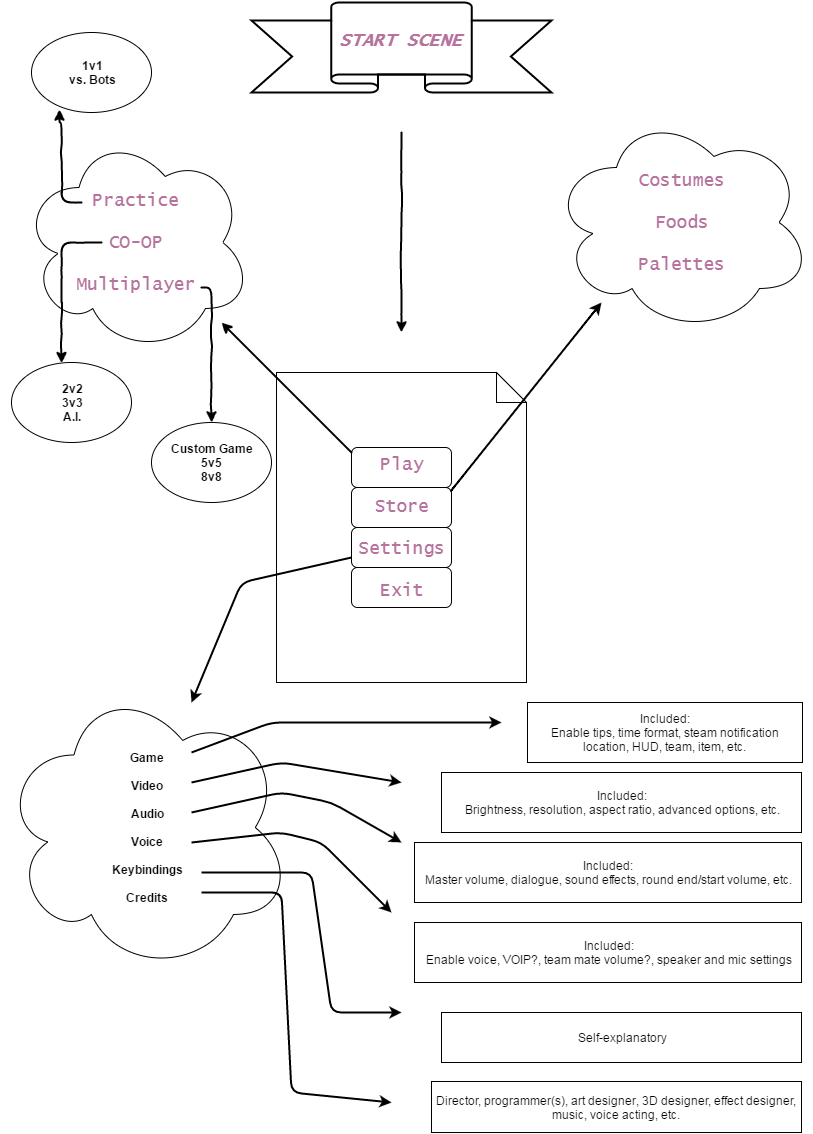

The diagram above was exported from draw.io. Its source (the exported page's mxGraphModel, read from the mxfile embedded in the PNG):
<mxGraphModel dx="1434" dy="814" grid="1" gridSize="10" guides="1" tooltips="1" connect="1" arrows="1" fold="1" page="1" pageScale="1" pageWidth="826" pageHeight="1169" background="#ffffff" math="0" shadow="0">
  <root>
    <mxCell id="0" />
    <mxCell id="1" parent="0" />
    <mxCell id="7" value="Practice&lt;div&gt;&lt;br&gt;&lt;div&gt;CO-OP&lt;/div&gt;&lt;div&gt;&lt;br&gt;&lt;/div&gt;&lt;div&gt;Multiplayer&lt;/div&gt;&lt;/div&gt;" style="ellipse;shape=cloud;whiteSpace=wrap;html=1;fontFamily=Lucida Console;fontSize=18;fontColor=#B5739D;" vertex="1" parent="1">
      <mxGeometry x="20" y="160" width="230" height="220" as="geometry" />
    </mxCell>
    <mxCell id="9" value="" style="ellipse;whiteSpace=wrap;html=1;fontFamily=Lucida Console;fontSize=18;fontColor=#B5739D;labelBackgroundColor=none;" vertex="1" parent="1">
      <mxGeometry x="330" y="430" width="120" height="80" as="geometry" />
    </mxCell>
    <mxCell id="3" value="START SCENE" style="verticalLabelPosition=middle;verticalAlign=middle;html=1;strokeWidth=2;shape=mxgraph.basic.banner;fontFamily=Lucida Console;labelPosition=center;align=center;fontStyle=3;fontSize=18;horizontal=1;spacingTop=-12;fontColor=#B5739D;" vertex="1" parent="1">
      <mxGeometry x="250" y="30" width="300" height="90" as="geometry" />
    </mxCell>
    <mxCell id="4" value="" style="endArrow=classic;html=1;fontFamily=Lucida Console;fontSize=18;fontColor=#B5739D;fontStyle=0;rounded=1;shadow=0;comic=1;strokeWidth=2;" edge="1" parent="1">
      <mxGeometry width="50" height="50" relative="1" as="geometry">
        <mxPoint x="400" y="160" as="sourcePoint" />
        <mxPoint x="400" y="360" as="targetPoint" />
        <Array as="points" />
      </mxGeometry>
    </mxCell>
    <mxCell id="5" value="Play&lt;div&gt;&lt;br&gt;&lt;div&gt;Store&lt;/div&gt;&lt;div&gt;&lt;br&gt;&lt;/div&gt;&lt;div&gt;Settings&lt;/div&gt;&lt;div&gt;&lt;br&gt;&lt;/div&gt;&lt;div&gt;Exit&lt;/div&gt;&lt;/div&gt;" style="shape=note;whiteSpace=wrap;html=1;fontFamily=Lucida Console;fontSize=18;fontColor=#B5739D;" vertex="1" parent="1">
      <mxGeometry x="275" y="400" width="250" height="310" as="geometry" />
    </mxCell>
    <mxCell id="6" value="" style="endArrow=classic;html=1;shadow=0;fontFamily=Lucida Console;fontSize=18;fontColor=#B5739D;strokeWidth=2;comic=1;" edge="1" parent="1">
      <mxGeometry width="50" height="50" relative="1" as="geometry">
        <mxPoint x="350" y="480" as="sourcePoint" />
        <mxPoint x="220" y="350" as="targetPoint" />
        <Array as="points" />
      </mxGeometry>
    </mxCell>
    <mxCell id="8" value="" style="endArrow=classic;html=1;shadow=0;strokeWidth=2;fontFamily=Lucida Console;fontSize=18;fontColor=#B5739D;exitX=0.99;exitY=0.1;exitPerimeter=0;" edge="1" parent="1" source="12">
      <mxGeometry width="50" height="50" relative="1" as="geometry">
        <mxPoint x="450" y="520" as="sourcePoint" />
        <mxPoint x="600" y="330" as="targetPoint" />
      </mxGeometry>
    </mxCell>
    <mxCell id="10" value="" style="rounded=1;whiteSpace=wrap;html=1;labelBackgroundColor=none;fillColor=none;fontFamily=Lucida Console;fontSize=18;fontColor=#B5739D;" vertex="1" parent="1">
      <mxGeometry x="350" y="475" width="100" height="40" as="geometry" />
    </mxCell>
    <mxCell id="12" value="" style="rounded=1;whiteSpace=wrap;html=1;labelBackgroundColor=none;fillColor=none;fontFamily=Lucida Console;fontSize=18;fontColor=#B5739D;" vertex="1" parent="1">
      <mxGeometry x="350" y="515" width="100" height="40" as="geometry" />
    </mxCell>
    <mxCell id="13" value="" style="rounded=1;whiteSpace=wrap;html=1;labelBackgroundColor=none;fillColor=none;fontFamily=Lucida Console;fontSize=18;fontColor=#B5739D;" vertex="1" parent="1">
      <mxGeometry x="350" y="555" width="100" height="40" as="geometry" />
    </mxCell>
    <mxCell id="14" value="" style="rounded=1;whiteSpace=wrap;html=1;labelBackgroundColor=none;fillColor=none;fontFamily=Lucida Console;fontSize=18;fontColor=#B5739D;" vertex="1" parent="1">
      <mxGeometry x="350" y="595" width="100" height="40" as="geometry" />
    </mxCell>
    <mxCell id="15" value="Costumes&lt;div&gt;&lt;br&gt;&lt;/div&gt;&lt;div&gt;Foods&lt;/div&gt;&lt;div&gt;&lt;br&gt;&lt;/div&gt;&lt;div&gt;Palettes&lt;/div&gt;" style="ellipse;shape=cloud;whiteSpace=wrap;html=1;labelBackgroundColor=none;fillColor=none;fontFamily=Lucida Console;fontSize=18;fontColor=#B5739D;" vertex="1" parent="1">
      <mxGeometry x="550" y="140" width="260" height="220" as="geometry" />
    </mxCell>
    <mxCell id="17" style="edgeStyle=orthogonalEdgeStyle;rounded=1;comic=1;html=1;shadow=0;jettySize=auto;orthogonalLoop=1;strokeWidth=2;fontFamily=Lucida Console;fontSize=18;fontColor=#B5739D;" edge="1" parent="1" target="18">
      <mxGeometry relative="1" as="geometry">
        <mxPoint x="60" y="420" as="targetPoint" />
        <mxPoint x="100" y="270" as="sourcePoint" />
        <Array as="points">
          <mxPoint x="60" y="320" />
          <mxPoint x="60" y="320" />
        </Array>
      </mxGeometry>
    </mxCell>
    <mxCell id="18" value="&lt;b&gt;2v2&lt;/b&gt;&lt;div&gt;&lt;b&gt;3v3&lt;/b&gt;&lt;/div&gt;&lt;div&gt;&lt;b&gt;A.I.&lt;/b&gt;&lt;/div&gt;" style="ellipse;whiteSpace=wrap;html=1;" vertex="1" parent="1">
      <mxGeometry x="10" y="390" width="120" height="80" as="geometry" />
    </mxCell>
    <mxCell id="19" style="edgeStyle=orthogonalEdgeStyle;rounded=1;comic=1;html=1;shadow=0;jettySize=auto;orthogonalLoop=1;strokeWidth=2;fontFamily=Lucida Console;fontSize=18;fontColor=#B5739D;" edge="1" parent="1" target="20">
      <mxGeometry relative="1" as="geometry">
        <mxPoint x="210" y="490" as="targetPoint" />
        <mxPoint x="200" y="315" as="sourcePoint" />
        <Array as="points">
          <mxPoint x="210" y="315" />
          <mxPoint x="210" y="465" />
        </Array>
      </mxGeometry>
    </mxCell>
    <mxCell id="20" value="&lt;b&gt;Custom Game&lt;/b&gt;&lt;div&gt;&lt;b&gt;5v5&lt;/b&gt;&lt;/div&gt;&lt;div&gt;&lt;b&gt;8v8&lt;/b&gt;&lt;/div&gt;" style="ellipse;whiteSpace=wrap;html=1;" vertex="1" parent="1">
      <mxGeometry x="150" y="450" width="120" height="80" as="geometry" />
    </mxCell>
    <mxCell id="22" style="edgeStyle=orthogonalEdgeStyle;rounded=1;comic=1;html=1;shadow=0;jettySize=auto;orthogonalLoop=1;strokeWidth=2;fontFamily=Lucida Console;fontSize=18;fontColor=#B5739D;entryX=0.233;entryY=0.963;entryPerimeter=0;" edge="1" parent="1" target="23">
      <mxGeometry relative="1" as="geometry">
        <mxPoint x="50" y="150" as="targetPoint" />
        <mxPoint x="80" y="230" as="sourcePoint" />
        <Array as="points">
          <mxPoint x="60" y="230" />
          <mxPoint x="60" y="150" />
          <mxPoint x="58" y="150" />
        </Array>
      </mxGeometry>
    </mxCell>
    <mxCell id="23" value="1v1&lt;div&gt;vs. Bots&lt;/div&gt;" style="ellipse;whiteSpace=wrap;html=1;labelBackgroundColor=none;fillColor=none;fontFamily=Helvetica;fontSize=12;fontColor=#000000;fontStyle=1" vertex="1" parent="1">
      <mxGeometry x="30" y="60" width="120" height="80" as="geometry" />
    </mxCell>
    <mxCell id="24" value="" style="endArrow=classic;html=1;shadow=0;strokeWidth=2;fontFamily=Helvetica;fontSize=12;fontColor=#000000;exitX=0;exitY=0.75;" edge="1" parent="1" source="13">
      <mxGeometry width="50" height="50" relative="1" as="geometry">
        <mxPoint x="125" y="680" as="sourcePoint" />
        <mxPoint x="190" y="730" as="targetPoint" />
        <Array as="points">
          <mxPoint x="240" y="610" />
        </Array>
      </mxGeometry>
    </mxCell>
    <mxCell id="25" value="&lt;div&gt;&lt;b&gt;Game&lt;/b&gt;&lt;/div&gt;&lt;div&gt;&lt;b&gt;&lt;br&gt;&lt;/b&gt;&lt;/div&gt;&lt;b&gt;Video&lt;/b&gt;&lt;div&gt;&lt;b&gt;&lt;br&gt;&lt;/b&gt;&lt;div&gt;&lt;b&gt;Audio&lt;/b&gt;&lt;/div&gt;&lt;div&gt;&lt;b&gt;&lt;br&gt;&lt;/b&gt;&lt;/div&gt;&lt;div&gt;&lt;b&gt;Voice&lt;/b&gt;&lt;/div&gt;&lt;div&gt;&lt;b&gt;&lt;br&gt;&lt;/b&gt;&lt;/div&gt;&lt;div&gt;&lt;b&gt;Keybindings&lt;/b&gt;&lt;/div&gt;&lt;div&gt;&lt;b&gt;&lt;br&gt;&lt;/b&gt;&lt;/div&gt;&lt;div&gt;&lt;b&gt;Credits&lt;/b&gt;&lt;/div&gt;&lt;/div&gt;" style="ellipse;shape=cloud;whiteSpace=wrap;html=1;labelBackgroundColor=none;fillColor=none;fontFamily=Helvetica;fontSize=12;fontColor=#000000;" vertex="1" parent="1">
      <mxGeometry y="710" width="290" height="290" as="geometry" />
    </mxCell>
    <mxCell id="26" value="" style="endArrow=classic;html=1;shadow=0;strokeWidth=2;fontFamily=Helvetica;fontSize=12;fontColor=#000000;" edge="1" parent="1">
      <mxGeometry width="50" height="50" relative="1" as="geometry">
        <mxPoint x="190" y="780" as="sourcePoint" />
        <mxPoint x="500" y="750" as="targetPoint" />
        <Array as="points">
          <mxPoint x="270" y="750" />
        </Array>
      </mxGeometry>
    </mxCell>
    <mxCell id="27" value="" style="endArrow=classic;html=1;shadow=0;strokeWidth=2;fontFamily=Helvetica;fontSize=12;fontColor=#000000;" edge="1" parent="1">
      <mxGeometry width="50" height="50" relative="1" as="geometry">
        <mxPoint x="190" y="810" as="sourcePoint" />
        <mxPoint x="400" y="810" as="targetPoint" />
        <Array as="points">
          <mxPoint x="280" y="790" />
        </Array>
      </mxGeometry>
    </mxCell>
    <mxCell id="28" value="" style="endArrow=classic;html=1;shadow=0;strokeWidth=2;fontFamily=Helvetica;fontSize=12;fontColor=#000000;" edge="1" parent="1">
      <mxGeometry width="50" height="50" relative="1" as="geometry">
        <mxPoint x="190" y="840" as="sourcePoint" />
        <mxPoint x="400" y="870" as="targetPoint" />
        <Array as="points">
          <mxPoint x="280" y="820" />
          <mxPoint x="330" y="830" />
        </Array>
      </mxGeometry>
    </mxCell>
    <mxCell id="29" value="" style="endArrow=classic;html=1;shadow=0;strokeWidth=2;fontFamily=Helvetica;fontSize=12;fontColor=#000000;" edge="1" parent="1">
      <mxGeometry width="50" height="50" relative="1" as="geometry">
        <mxPoint x="190" y="870" as="sourcePoint" />
        <mxPoint x="390" y="940" as="targetPoint" />
        <Array as="points">
          <mxPoint x="280" y="860" />
          <mxPoint x="320" y="870" />
        </Array>
      </mxGeometry>
    </mxCell>
    <mxCell id="30" value="" style="endArrow=classic;html=1;shadow=0;strokeWidth=2;fontFamily=Helvetica;fontSize=12;fontColor=#000000;" edge="1" parent="1">
      <mxGeometry width="50" height="50" relative="1" as="geometry">
        <mxPoint x="200" y="900" as="sourcePoint" />
        <mxPoint x="400" y="1040" as="targetPoint" />
        <Array as="points">
          <mxPoint x="310" y="900" />
          <mxPoint x="330" y="1040" />
        </Array>
      </mxGeometry>
    </mxCell>
    <mxCell id="31" value="" style="endArrow=classic;html=1;shadow=0;strokeWidth=2;fontFamily=Helvetica;fontSize=12;fontColor=#000000;" edge="1" parent="1">
      <mxGeometry width="50" height="50" relative="1" as="geometry">
        <mxPoint x="200" y="920" as="sourcePoint" />
        <mxPoint x="390" y="1130" as="targetPoint" />
        <Array as="points">
          <mxPoint x="280" y="920" />
          <mxPoint x="290" y="1120" />
        </Array>
      </mxGeometry>
    </mxCell>
    <mxCell id="34" value="Included:&lt;div&gt;Enable tips, time format, steam notification location, HUD, team, item, etc.&lt;/div&gt;" style="whiteSpace=wrap;html=1;labelBackgroundColor=none;fillColor=none;fontFamily=Helvetica;fontSize=12;fontColor=#000000;" vertex="1" parent="1">
      <mxGeometry x="526" y="730" width="275" height="60" as="geometry" />
    </mxCell>
    <mxCell id="35" value="Included:&lt;div&gt;Brightness, resolution, aspect ratio, advanced options, etc.&lt;/div&gt;" style="whiteSpace=wrap;html=1;labelBackgroundColor=none;fillColor=none;fontFamily=Helvetica;fontSize=12;fontColor=#000000;" vertex="1" parent="1">
      <mxGeometry x="440" y="800" width="360" height="60" as="geometry" />
    </mxCell>
    <mxCell id="36" value="Included:&lt;div&gt;Master volume, dialogue, sound effects, round end/start volume, etc.&lt;/div&gt;" style="whiteSpace=wrap;html=1;" vertex="1" parent="1">
      <mxGeometry x="413" y="870" width="387" height="60" as="geometry" />
    </mxCell>
    <mxCell id="37" value="Included:&lt;div&gt;Enable voice, VOIP?, team mate volume?, speaker and mic settings&lt;/div&gt;" style="whiteSpace=wrap;html=1;" vertex="1" parent="1">
      <mxGeometry x="413" y="950" width="387" height="60" as="geometry" />
    </mxCell>
    <mxCell id="38" value="Self-explanatory" style="whiteSpace=wrap;html=1;labelBackgroundColor=none;fillColor=none;fontFamily=Helvetica;fontSize=12;fontColor=#000000;" vertex="1" parent="1">
      <mxGeometry x="440" y="1040" width="360" height="50" as="geometry" />
    </mxCell>
    <mxCell id="39" value="Director, programmer(s), art designer, 3D designer, effect designer, music, voice acting, etc." style="whiteSpace=wrap;html=1;" vertex="1" parent="1">
      <mxGeometry x="430" y="1109" width="370" height="51" as="geometry" />
    </mxCell>
  </root>
</mxGraphModel>